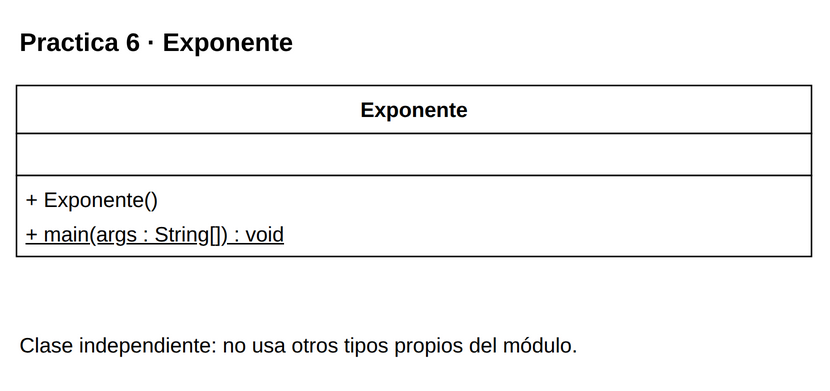

The diagram above was exported from draw.io. Its source (the exported page's mxGraphModel, read from the mxfile embedded in the PNG):
<mxGraphModel dx="1000" dy="1000" grid="1" gridSize="10" page="0" pageScale="1" pageWidth="816" pageHeight="1056" background="#FFFFFF" adaptiveColors="auto">
  <root>
    <mxCell id="0" />
    <mxCell id="1" parent="0" />
    <mxCell id="v1" value="&lt;b&gt;Practica 6 · Exponente&lt;/b&gt;" style="text;html=1;whiteSpace=wrap;align=left;verticalAlign=middle;fontFamily=Liberation Sans;fontSize=17;fontColor=#000000;" vertex="1" parent="1">
      <mxGeometry x="20" y="8" width="530" height="35" as="geometry" />
    </mxCell>
    <mxCell id="c29" value="" style="group;" vertex="1" parent="1">
      <mxGeometry x="20" y="55" width="530" height="114" as="geometry" />
    </mxCell>
    <mxCell id="v2" value="" style="rounded=0;whiteSpace=wrap;html=1;fillColor=#FFFFFF;strokeColor=#000000;strokeWidth=1;" vertex="1" parent="c29">
      <mxGeometry x="0" y="0" width="530" height="32" as="geometry" />
    </mxCell>
    <mxCell id="v3" value="&lt;b&gt;Exponente&lt;/b&gt;" style="text;html=1;whiteSpace=wrap;align=center;verticalAlign=middle;fontFamily=Liberation Sans;fontSize=14;fontColor=#000000;spacing=0;" vertex="1" parent="c29">
      <mxGeometry x="6" y="4" width="518" height="24" as="geometry" />
    </mxCell>
    <mxCell id="v4" value="" style="rounded=0;whiteSpace=wrap;html=1;fillColor=#FFFFFF;strokeColor=#000000;strokeWidth=1;" vertex="1" parent="c29">
      <mxGeometry x="0" y="32" width="530" height="28" as="geometry" />
    </mxCell>
    <mxCell id="v5" value="" style="text;html=1;whiteSpace=wrap;align=left;verticalAlign=middle;fontFamily=Liberation Sans;fontSize=14;fontColor=#000000;spacing=0;" vertex="1" parent="c29">
      <mxGeometry x="6" y="36" width="518" height="20" as="geometry" />
    </mxCell>
    <mxCell id="v6" value="" style="rounded=0;whiteSpace=wrap;html=1;fillColor=#FFFFFF;strokeColor=#000000;strokeWidth=1;" vertex="1" parent="c29">
      <mxGeometry x="0" y="60" width="530" height="54" as="geometry" />
    </mxCell>
    <mxCell id="v7" value="+ Exponente()" style="text;html=1;whiteSpace=wrap;align=left;verticalAlign=middle;fontFamily=Liberation Sans;fontSize=14;fontColor=#000000;spacing=0;" vertex="1" parent="c29">
      <mxGeometry x="6" y="64" width="518" height="23" as="geometry" />
    </mxCell>
    <mxCell id="v8" value="&lt;u&gt;+ main(args : String[]) : void&lt;/u&gt;" style="text;html=1;whiteSpace=wrap;align=left;verticalAlign=middle;fontFamily=Liberation Sans;fontSize=14;fontColor=#000000;spacing=0;" vertex="1" parent="c29">
      <mxGeometry x="6" y="87" width="518" height="23" as="geometry" />
    </mxCell>
    <mxCell id="v9" value="Clase independiente: no usa otros tipos propios del módulo." style="text;html=1;whiteSpace=wrap;align=left;verticalAlign=middle;fontFamily=Liberation Sans;fontSize=14;fontColor=#000000;" vertex="1" parent="1">
      <mxGeometry x="20" y="209" width="530" height="38" as="geometry" />
    </mxCell>
  </root>
</mxGraphModel>